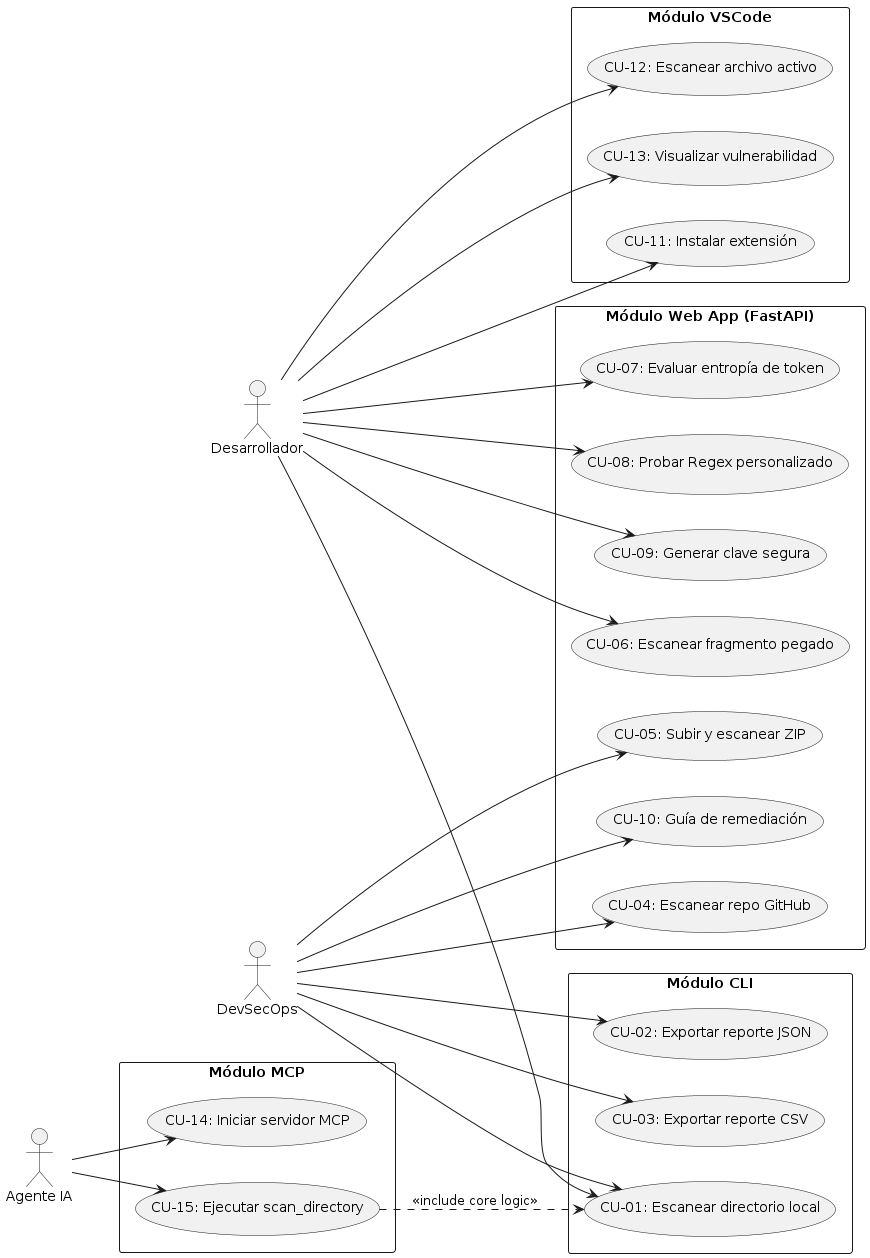

The diagram above was rendered by PlantUML. Its source (embedded in the PNG):
@startuml
left to right direction
skinparam packageStyle rectangle

actor "Desarrollador" as Dev
actor "DevSecOps" as Sec
actor "Agente IA" as AI

package "Módulo CLI" {
  usecase "CU-01: Escanear directorio local" as UC1
  usecase "CU-02: Exportar reporte JSON" as UC2
  usecase "CU-03: Exportar reporte CSV" as UC3
}

package "Módulo Web App (FastAPI)" {
  usecase "CU-04: Escanear repo GitHub" as UC4
  usecase "CU-05: Subir y escanear ZIP" as UC5
  usecase "CU-06: Escanear fragmento pegado" as UC6
  usecase "CU-07: Evaluar entropía de token" as UC7
  usecase "CU-08: Probar Regex personalizado" as UC8
  usecase "CU-09: Generar clave segura" as UC9
  usecase "CU-10: Guía de remediación" as UC10
}

package "Módulo VSCode" {
  usecase "CU-11: Instalar extensión" as UC11
  usecase "CU-12: Escanear archivo activo" as UC12
  usecase "CU-13: Visualizar vulnerabilidad" as UC13
}

package "Módulo MCP" {
  usecase "CU-14: Iniciar servidor MCP" as UC14
  usecase "CU-15: Ejecutar scan_directory" as UC15
}

Dev --> UC1
Dev --> UC6
Dev --> UC7
Dev --> UC8
Dev --> UC9
Dev --> UC11
Dev --> UC12
Dev --> UC13

Sec --> UC1
Sec --> UC2
Sec --> UC3
Sec --> UC4
Sec --> UC5
Sec --> UC10

AI --> UC14
AI --> UC15
UC15 ..> UC1 : <<include core logic>>
@enduml